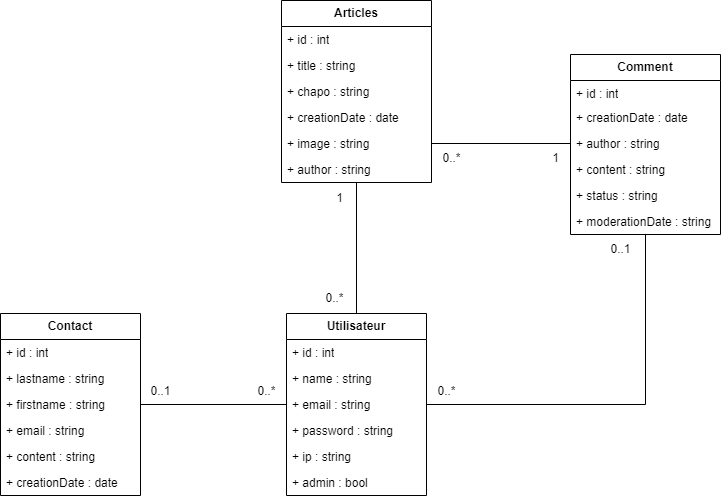

The diagram above was exported from draw.io. Its source (the exported page's mxGraphModel, read from the mxfile embedded in the PNG):
<mxGraphModel dx="1674" dy="782" grid="1" gridSize="10" guides="1" tooltips="1" connect="1" arrows="1" fold="1" page="1" pageScale="1" pageWidth="827" pageHeight="1169" math="0" shadow="0">
  <root>
    <mxCell id="0" />
    <mxCell id="1" parent="0" />
    <mxCell id="JvE7hfbuiVLZw8JdyZbc-1" value="&lt;b&gt;Utilisateur&lt;/b&gt;" style="swimlane;fontStyle=0;childLayout=stackLayout;horizontal=1;startSize=26;fillColor=none;horizontalStack=0;resizeParent=1;resizeParentMax=0;resizeLast=0;collapsible=1;marginBottom=0;whiteSpace=wrap;html=1;" parent="1" vertex="1">
      <mxGeometry x="376" y="420" width="140" height="182" as="geometry">
        <mxRectangle x="80" y="180" width="70" height="30" as="alternateBounds" />
      </mxGeometry>
    </mxCell>
    <mxCell id="JvE7hfbuiVLZw8JdyZbc-53" value="+ id : int" style="text;strokeColor=none;fillColor=none;align=left;verticalAlign=top;spacingLeft=4;spacingRight=4;overflow=hidden;rotatable=0;points=[[0,0.5],[1,0.5]];portConstraint=eastwest;whiteSpace=wrap;html=1;" parent="JvE7hfbuiVLZw8JdyZbc-1" vertex="1">
      <mxGeometry y="26" width="140" height="26" as="geometry" />
    </mxCell>
    <mxCell id="JvE7hfbuiVLZw8JdyZbc-2" value="+ name : string" style="text;strokeColor=none;fillColor=none;align=left;verticalAlign=top;spacingLeft=4;spacingRight=4;overflow=hidden;rotatable=0;points=[[0,0.5],[1,0.5]];portConstraint=eastwest;whiteSpace=wrap;html=1;" parent="JvE7hfbuiVLZw8JdyZbc-1" vertex="1">
      <mxGeometry y="52" width="140" height="26" as="geometry" />
    </mxCell>
    <mxCell id="JvE7hfbuiVLZw8JdyZbc-3" value="+ email : string" style="text;strokeColor=none;fillColor=none;align=left;verticalAlign=top;spacingLeft=4;spacingRight=4;overflow=hidden;rotatable=0;points=[[0,0.5],[1,0.5]];portConstraint=eastwest;whiteSpace=wrap;html=1;" parent="JvE7hfbuiVLZw8JdyZbc-1" vertex="1">
      <mxGeometry y="78" width="140" height="26" as="geometry" />
    </mxCell>
    <mxCell id="JvE7hfbuiVLZw8JdyZbc-4" value="+ password : string" style="text;strokeColor=none;fillColor=none;align=left;verticalAlign=top;spacingLeft=4;spacingRight=4;overflow=hidden;rotatable=0;points=[[0,0.5],[1,0.5]];portConstraint=eastwest;whiteSpace=wrap;html=1;" parent="JvE7hfbuiVLZw8JdyZbc-1" vertex="1">
      <mxGeometry y="104" width="140" height="26" as="geometry" />
    </mxCell>
    <mxCell id="JvE7hfbuiVLZw8JdyZbc-5" value="+ ip : string" style="text;strokeColor=none;fillColor=none;align=left;verticalAlign=top;spacingLeft=4;spacingRight=4;overflow=hidden;rotatable=0;points=[[0,0.5],[1,0.5]];portConstraint=eastwest;whiteSpace=wrap;html=1;" parent="JvE7hfbuiVLZw8JdyZbc-1" vertex="1">
      <mxGeometry y="130" width="140" height="26" as="geometry" />
    </mxCell>
    <mxCell id="PWqUoqkxRp1RqgDNXFdq-14" value="+ admin : bool" style="text;strokeColor=none;fillColor=none;align=left;verticalAlign=top;spacingLeft=4;spacingRight=4;overflow=hidden;rotatable=0;points=[[0,0.5],[1,0.5]];portConstraint=eastwest;whiteSpace=wrap;html=1;" parent="JvE7hfbuiVLZw8JdyZbc-1" vertex="1">
      <mxGeometry y="156" width="140" height="26" as="geometry" />
    </mxCell>
    <mxCell id="JvE7hfbuiVLZw8JdyZbc-6" value="&lt;b&gt;Articles&lt;/b&gt;" style="swimlane;fontStyle=0;childLayout=stackLayout;horizontal=1;startSize=26;fillColor=none;horizontalStack=0;resizeParent=1;resizeParentMax=0;resizeLast=0;collapsible=1;marginBottom=0;whiteSpace=wrap;html=1;" parent="1" vertex="1">
      <mxGeometry x="371" y="107" width="150" height="182" as="geometry" />
    </mxCell>
    <mxCell id="JvE7hfbuiVLZw8JdyZbc-7" value="+ id : int" style="text;strokeColor=none;fillColor=none;align=left;verticalAlign=top;spacingLeft=4;spacingRight=4;overflow=hidden;rotatable=0;points=[[0,0.5],[1,0.5]];portConstraint=eastwest;whiteSpace=wrap;html=1;" parent="JvE7hfbuiVLZw8JdyZbc-6" vertex="1">
      <mxGeometry y="26" width="150" height="26" as="geometry" />
    </mxCell>
    <mxCell id="JvE7hfbuiVLZw8JdyZbc-8" value="+ title : string" style="text;strokeColor=none;fillColor=none;align=left;verticalAlign=top;spacingLeft=4;spacingRight=4;overflow=hidden;rotatable=0;points=[[0,0.5],[1,0.5]];portConstraint=eastwest;whiteSpace=wrap;html=1;" parent="JvE7hfbuiVLZw8JdyZbc-6" vertex="1">
      <mxGeometry y="52" width="150" height="26" as="geometry" />
    </mxCell>
    <mxCell id="JvE7hfbuiVLZw8JdyZbc-9" value="+ chapo : string" style="text;strokeColor=none;fillColor=none;align=left;verticalAlign=top;spacingLeft=4;spacingRight=4;overflow=hidden;rotatable=0;points=[[0,0.5],[1,0.5]];portConstraint=eastwest;whiteSpace=wrap;html=1;" parent="JvE7hfbuiVLZw8JdyZbc-6" vertex="1">
      <mxGeometry y="78" width="150" height="26" as="geometry" />
    </mxCell>
    <mxCell id="PWqUoqkxRp1RqgDNXFdq-1" value="+ creationDate : date" style="text;strokeColor=none;fillColor=none;align=left;verticalAlign=top;spacingLeft=4;spacingRight=4;overflow=hidden;rotatable=0;points=[[0,0.5],[1,0.5]];portConstraint=eastwest;whiteSpace=wrap;html=1;" parent="JvE7hfbuiVLZw8JdyZbc-6" vertex="1">
      <mxGeometry y="104" width="150" height="26" as="geometry" />
    </mxCell>
    <mxCell id="PWqUoqkxRp1RqgDNXFdq-2" value="+ image : string" style="text;strokeColor=none;fillColor=none;align=left;verticalAlign=top;spacingLeft=4;spacingRight=4;overflow=hidden;rotatable=0;points=[[0,0.5],[1,0.5]];portConstraint=eastwest;whiteSpace=wrap;html=1;" parent="JvE7hfbuiVLZw8JdyZbc-6" vertex="1">
      <mxGeometry y="130" width="150" height="26" as="geometry" />
    </mxCell>
    <mxCell id="PWqUoqkxRp1RqgDNXFdq-3" value="+ author : string" style="text;strokeColor=none;fillColor=none;align=left;verticalAlign=top;spacingLeft=4;spacingRight=4;overflow=hidden;rotatable=0;points=[[0,0.5],[1,0.5]];portConstraint=eastwest;whiteSpace=wrap;html=1;" parent="JvE7hfbuiVLZw8JdyZbc-6" vertex="1">
      <mxGeometry y="156" width="150" height="26" as="geometry" />
    </mxCell>
    <mxCell id="JvE7hfbuiVLZw8JdyZbc-13" value="&lt;b&gt;Comment&lt;/b&gt;" style="swimlane;fontStyle=0;childLayout=stackLayout;horizontal=1;startSize=26;fillColor=none;horizontalStack=0;resizeParent=1;resizeParentMax=0;resizeLast=0;collapsible=1;marginBottom=0;whiteSpace=wrap;html=1;" parent="1" vertex="1">
      <mxGeometry x="660" y="161" width="150" height="180" as="geometry" />
    </mxCell>
    <mxCell id="JvE7hfbuiVLZw8JdyZbc-14" value="+ id : int" style="text;strokeColor=none;fillColor=none;align=left;verticalAlign=top;spacingLeft=4;spacingRight=4;overflow=hidden;rotatable=0;points=[[0,0.5],[1,0.5]];portConstraint=eastwest;whiteSpace=wrap;html=1;" parent="JvE7hfbuiVLZw8JdyZbc-13" vertex="1">
      <mxGeometry y="26" width="150" height="24" as="geometry" />
    </mxCell>
    <mxCell id="JvE7hfbuiVLZw8JdyZbc-15" value="+ creationDate : date" style="text;strokeColor=none;fillColor=none;align=left;verticalAlign=top;spacingLeft=4;spacingRight=4;overflow=hidden;rotatable=0;points=[[0,0.5],[1,0.5]];portConstraint=eastwest;whiteSpace=wrap;html=1;" parent="JvE7hfbuiVLZw8JdyZbc-13" vertex="1">
      <mxGeometry y="50" width="150" height="26" as="geometry" />
    </mxCell>
    <mxCell id="JvE7hfbuiVLZw8JdyZbc-16" value="+ author : string" style="text;strokeColor=none;fillColor=none;align=left;verticalAlign=top;spacingLeft=4;spacingRight=4;overflow=hidden;rotatable=0;points=[[0,0.5],[1,0.5]];portConstraint=eastwest;whiteSpace=wrap;html=1;" parent="JvE7hfbuiVLZw8JdyZbc-13" vertex="1">
      <mxGeometry y="76" width="150" height="26" as="geometry" />
    </mxCell>
    <mxCell id="JvE7hfbuiVLZw8JdyZbc-17" value="+ content : string" style="text;strokeColor=none;fillColor=none;align=left;verticalAlign=top;spacingLeft=4;spacingRight=4;overflow=hidden;rotatable=0;points=[[0,0.5],[1,0.5]];portConstraint=eastwest;whiteSpace=wrap;html=1;" parent="JvE7hfbuiVLZw8JdyZbc-13" vertex="1">
      <mxGeometry y="102" width="150" height="26" as="geometry" />
    </mxCell>
    <mxCell id="JvE7hfbuiVLZw8JdyZbc-18" value="+ status : string" style="text;strokeColor=none;fillColor=none;align=left;verticalAlign=top;spacingLeft=4;spacingRight=4;overflow=hidden;rotatable=0;points=[[0,0.5],[1,0.5]];portConstraint=eastwest;whiteSpace=wrap;html=1;" parent="JvE7hfbuiVLZw8JdyZbc-13" vertex="1">
      <mxGeometry y="128" width="150" height="26" as="geometry" />
    </mxCell>
    <mxCell id="PWqUoqkxRp1RqgDNXFdq-4" value="+ moderationDate : string" style="text;strokeColor=none;fillColor=none;align=left;verticalAlign=top;spacingLeft=4;spacingRight=4;overflow=hidden;rotatable=0;points=[[0,0.5],[1,0.5]];portConstraint=eastwest;whiteSpace=wrap;html=1;" parent="JvE7hfbuiVLZw8JdyZbc-13" vertex="1">
      <mxGeometry y="154" width="150" height="26" as="geometry" />
    </mxCell>
    <mxCell id="JvE7hfbuiVLZw8JdyZbc-19" value="" style="endArrow=none;html=1;rounded=0;" parent="1" source="JvE7hfbuiVLZw8JdyZbc-1" target="PWqUoqkxRp1RqgDNXFdq-3" edge="1">
      <mxGeometry width="50" height="50" relative="1" as="geometry">
        <mxPoint x="195" y="430" as="sourcePoint" />
        <mxPoint x="245" y="380" as="targetPoint" />
      </mxGeometry>
    </mxCell>
    <mxCell id="JvE7hfbuiVLZw8JdyZbc-20" value="1" style="text;html=1;align=center;verticalAlign=middle;resizable=0;points=[];autosize=1;strokeColor=none;fillColor=none;" parent="1" vertex="1">
      <mxGeometry x="414" y="290" width="30" height="30" as="geometry" />
    </mxCell>
    <mxCell id="JvE7hfbuiVLZw8JdyZbc-21" value="" style="endArrow=none;html=1;rounded=0;exitX=1;exitY=0.5;exitDx=0;exitDy=0;entryX=0;entryY=0.5;entryDx=0;entryDy=0;" parent="1" source="PWqUoqkxRp1RqgDNXFdq-2" target="JvE7hfbuiVLZw8JdyZbc-16" edge="1">
      <mxGeometry width="50" height="50" relative="1" as="geometry">
        <mxPoint x="490" y="451" as="sourcePoint" />
        <mxPoint x="530" y="274" as="targetPoint" />
      </mxGeometry>
    </mxCell>
    <mxCell id="JvE7hfbuiVLZw8JdyZbc-22" value="1" style="text;html=1;align=center;verticalAlign=middle;resizable=0;points=[];autosize=1;strokeColor=none;fillColor=none;" parent="1" vertex="1">
      <mxGeometry x="630" y="250" width="30" height="30" as="geometry" />
    </mxCell>
    <mxCell id="JvE7hfbuiVLZw8JdyZbc-23" value="0..*" style="text;html=1;align=center;verticalAlign=middle;resizable=0;points=[];autosize=1;strokeColor=none;fillColor=none;" parent="1" vertex="1">
      <mxGeometry x="521" y="250" width="40" height="30" as="geometry" />
    </mxCell>
    <mxCell id="JvE7hfbuiVLZw8JdyZbc-25" value="0..*" style="text;html=1;align=center;verticalAlign=middle;resizable=0;points=[];autosize=1;strokeColor=none;fillColor=none;" parent="1" vertex="1">
      <mxGeometry x="404" y="390" width="40" height="30" as="geometry" />
    </mxCell>
    <mxCell id="JvE7hfbuiVLZw8JdyZbc-43" value="&lt;b&gt;Contact&lt;/b&gt;" style="swimlane;fontStyle=0;childLayout=stackLayout;horizontal=1;startSize=26;fillColor=none;horizontalStack=0;resizeParent=1;resizeParentMax=0;resizeLast=0;collapsible=1;marginBottom=0;whiteSpace=wrap;html=1;" parent="1" vertex="1">
      <mxGeometry x="90" y="420" width="140" height="182" as="geometry">
        <mxRectangle x="80" y="180" width="70" height="30" as="alternateBounds" />
      </mxGeometry>
    </mxCell>
    <mxCell id="JvE7hfbuiVLZw8JdyZbc-44" value="+ id : int" style="text;strokeColor=none;fillColor=none;align=left;verticalAlign=top;spacingLeft=4;spacingRight=4;overflow=hidden;rotatable=0;points=[[0,0.5],[1,0.5]];portConstraint=eastwest;whiteSpace=wrap;html=1;" parent="JvE7hfbuiVLZw8JdyZbc-43" vertex="1">
      <mxGeometry y="26" width="140" height="26" as="geometry" />
    </mxCell>
    <mxCell id="JvE7hfbuiVLZw8JdyZbc-45" value="+ lastname : string" style="text;strokeColor=none;fillColor=none;align=left;verticalAlign=top;spacingLeft=4;spacingRight=4;overflow=hidden;rotatable=0;points=[[0,0.5],[1,0.5]];portConstraint=eastwest;whiteSpace=wrap;html=1;" parent="JvE7hfbuiVLZw8JdyZbc-43" vertex="1">
      <mxGeometry y="52" width="140" height="26" as="geometry" />
    </mxCell>
    <mxCell id="JvE7hfbuiVLZw8JdyZbc-46" value="+ firstname : string" style="text;strokeColor=none;fillColor=none;align=left;verticalAlign=top;spacingLeft=4;spacingRight=4;overflow=hidden;rotatable=0;points=[[0,0.5],[1,0.5]];portConstraint=eastwest;whiteSpace=wrap;html=1;" parent="JvE7hfbuiVLZw8JdyZbc-43" vertex="1">
      <mxGeometry y="78" width="140" height="26" as="geometry" />
    </mxCell>
    <mxCell id="JvE7hfbuiVLZw8JdyZbc-47" value="+ email : string" style="text;strokeColor=none;fillColor=none;align=left;verticalAlign=top;spacingLeft=4;spacingRight=4;overflow=hidden;rotatable=0;points=[[0,0.5],[1,0.5]];portConstraint=eastwest;whiteSpace=wrap;html=1;" parent="JvE7hfbuiVLZw8JdyZbc-43" vertex="1">
      <mxGeometry y="104" width="140" height="26" as="geometry" />
    </mxCell>
    <mxCell id="PWqUoqkxRp1RqgDNXFdq-5" value="+ content : string" style="text;strokeColor=none;fillColor=none;align=left;verticalAlign=top;spacingLeft=4;spacingRight=4;overflow=hidden;rotatable=0;points=[[0,0.5],[1,0.5]];portConstraint=eastwest;whiteSpace=wrap;html=1;" parent="JvE7hfbuiVLZw8JdyZbc-43" vertex="1">
      <mxGeometry y="130" width="140" height="26" as="geometry" />
    </mxCell>
    <mxCell id="PWqUoqkxRp1RqgDNXFdq-6" value="+ creationDate : date" style="text;strokeColor=none;fillColor=none;align=left;verticalAlign=top;spacingLeft=4;spacingRight=4;overflow=hidden;rotatable=0;points=[[0,0.5],[1,0.5]];portConstraint=eastwest;whiteSpace=wrap;html=1;" parent="JvE7hfbuiVLZw8JdyZbc-43" vertex="1">
      <mxGeometry y="156" width="140" height="26" as="geometry" />
    </mxCell>
    <mxCell id="PWqUoqkxRp1RqgDNXFdq-8" value="" style="endArrow=none;html=1;rounded=0;entryX=1;entryY=0.5;entryDx=0;entryDy=0;" parent="1" source="PWqUoqkxRp1RqgDNXFdq-4" target="JvE7hfbuiVLZw8JdyZbc-3" edge="1">
      <mxGeometry width="50" height="50" relative="1" as="geometry">
        <mxPoint x="390" y="510" as="sourcePoint" />
        <mxPoint x="440" y="460" as="targetPoint" />
        <Array as="points">
          <mxPoint x="735" y="511" />
        </Array>
      </mxGeometry>
    </mxCell>
    <mxCell id="PWqUoqkxRp1RqgDNXFdq-9" value="0..*" style="text;html=1;align=center;verticalAlign=middle;resizable=0;points=[];autosize=1;strokeColor=none;fillColor=none;" parent="1" vertex="1">
      <mxGeometry x="516" y="483" width="40" height="30" as="geometry" />
    </mxCell>
    <mxCell id="PWqUoqkxRp1RqgDNXFdq-10" value="0..1" style="text;html=1;align=center;verticalAlign=middle;resizable=0;points=[];autosize=1;strokeColor=none;fillColor=none;" parent="1" vertex="1">
      <mxGeometry x="690" y="341" width="40" height="30" as="geometry" />
    </mxCell>
    <mxCell id="PWqUoqkxRp1RqgDNXFdq-11" value="" style="endArrow=none;html=1;rounded=0;exitX=1;exitY=0.5;exitDx=0;exitDy=0;entryX=0;entryY=0.5;entryDx=0;entryDy=0;" parent="1" source="JvE7hfbuiVLZw8JdyZbc-46" target="JvE7hfbuiVLZw8JdyZbc-3" edge="1">
      <mxGeometry width="50" height="50" relative="1" as="geometry">
        <mxPoint x="390" y="510" as="sourcePoint" />
        <mxPoint x="440" y="460" as="targetPoint" />
      </mxGeometry>
    </mxCell>
    <mxCell id="PWqUoqkxRp1RqgDNXFdq-12" value="0..1" style="text;html=1;align=center;verticalAlign=middle;resizable=0;points=[];autosize=1;strokeColor=none;fillColor=none;" parent="1" vertex="1">
      <mxGeometry x="230" y="483" width="40" height="30" as="geometry" />
    </mxCell>
    <mxCell id="PWqUoqkxRp1RqgDNXFdq-13" value="0..*" style="text;html=1;align=center;verticalAlign=middle;resizable=0;points=[];autosize=1;strokeColor=none;fillColor=none;" parent="1" vertex="1">
      <mxGeometry x="336" y="483" width="40" height="30" as="geometry" />
    </mxCell>
  </root>
</mxGraphModel>